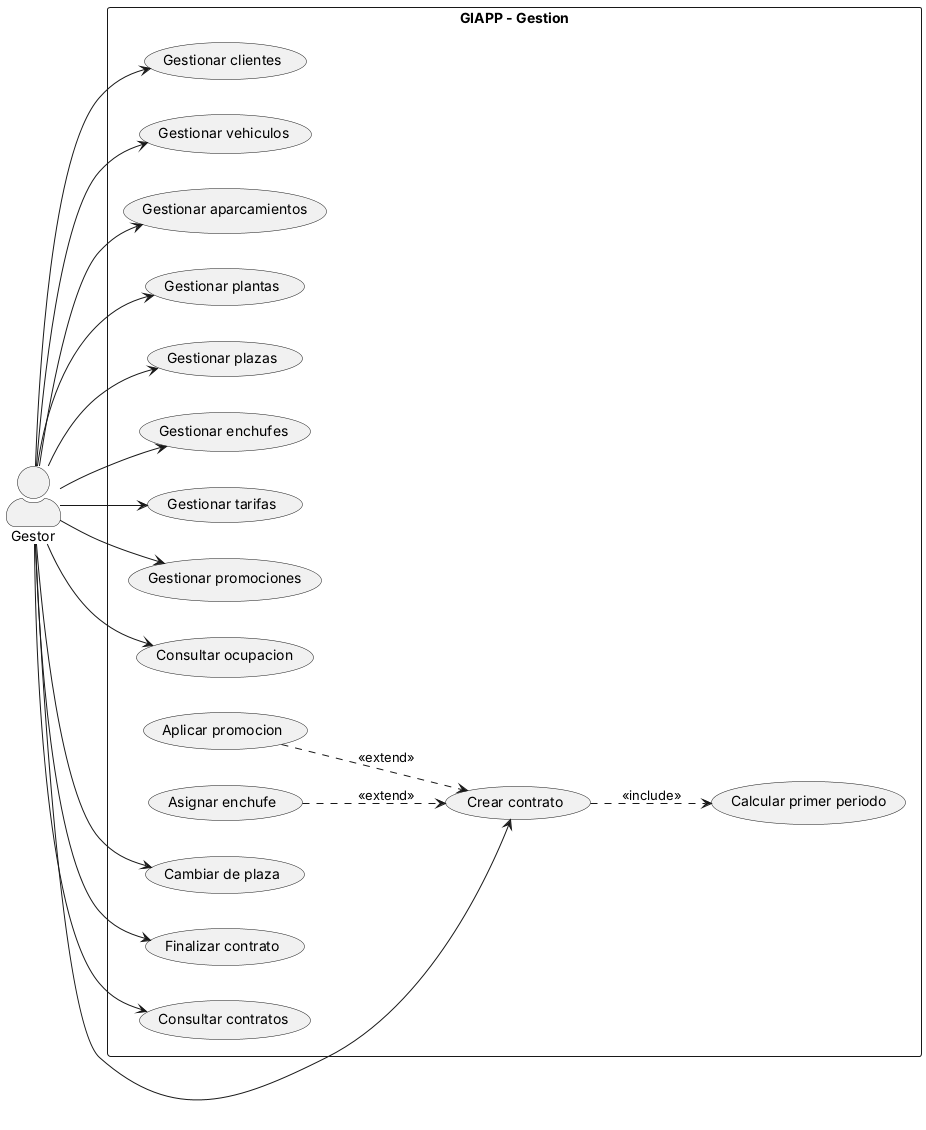

The diagram above was rendered by PlantUML. Its source (embedded in the PNG):
@startuml casos-de-uso-gestion
' GIAPP - Casos de uso: gestion de inventario y contratos
' Autor: Andres Moreno

left to right direction
skinparam actorStyle awesome

actor "Gestor" as gestor

rectangle "GIAPP - Gestion" {
  usecase "Gestionar clientes" as UC20
  usecase "Gestionar vehiculos" as UC21
  usecase "Gestionar aparcamientos" as UC22
  usecase "Gestionar plantas" as UC23
  usecase "Gestionar plazas" as UC24
  usecase "Gestionar enchufes" as UC25
  usecase "Gestionar tarifas" as UC26
  usecase "Gestionar promociones" as UC27
  usecase "Consultar ocupacion" as UC28

  usecase "Crear contrato" as UC30
  usecase "Calcular primer periodo" as UC31
  usecase "Aplicar promocion" as UC32
  usecase "Asignar enchufe" as UC33
  usecase "Cambiar de plaza" as UC34
  usecase "Finalizar contrato" as UC35
  usecase "Consultar contratos" as UC36
}

gestor --> UC20
gestor --> UC21
gestor --> UC22
gestor --> UC23
gestor --> UC24
gestor --> UC25
gestor --> UC26
gestor --> UC27
gestor --> UC28
gestor --> UC30
gestor --> UC34
gestor --> UC35
gestor --> UC36

UC30 ..> UC31 : <<include>>
UC32 ..> UC30 : <<extend>>
UC33 ..> UC30 : <<extend>>

@enduml